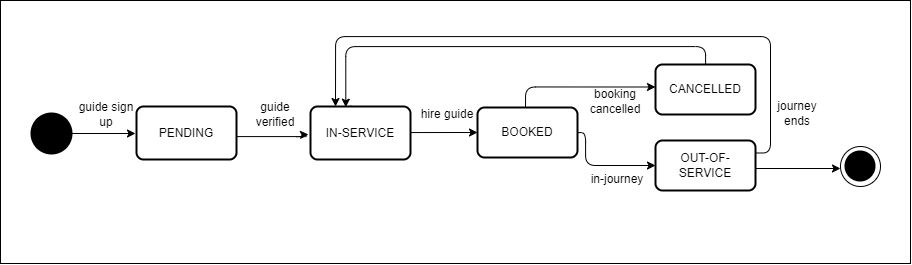

The diagram above was exported from draw.io. Its source (the exported page's mxGraphModel, read from the mxfile embedded in the PNG):
<mxGraphModel dx="2736" dy="985" grid="1" gridSize="10" guides="1" tooltips="1" connect="1" arrows="1" fold="1" page="1" pageScale="1" pageWidth="827" pageHeight="1169" math="0" shadow="0">
  <root>
    <mxCell id="FAqiRcxepVGoYEIlxr_3-0" />
    <mxCell id="FAqiRcxepVGoYEIlxr_3-1" parent="FAqiRcxepVGoYEIlxr_3-0" />
    <mxCell id="FAqiRcxepVGoYEIlxr_3-2" value="" style="strokeWidth=2;html=1;shape=mxgraph.flowchart.start_2;whiteSpace=wrap;fillColor=#000000;" parent="FAqiRcxepVGoYEIlxr_3-1" vertex="1">
      <mxGeometry x="-89" y="197" width="40" height="40" as="geometry" />
    </mxCell>
    <mxCell id="FAqiRcxepVGoYEIlxr_3-3" value="" style="group" parent="FAqiRcxepVGoYEIlxr_3-1" vertex="1" connectable="0">
      <mxGeometry x="720" y="230" width="40" height="40" as="geometry" />
    </mxCell>
    <mxCell id="FAqiRcxepVGoYEIlxr_3-4" value="" style="strokeWidth=1;html=1;shape=mxgraph.flowchart.start_2;whiteSpace=wrap;fillColor=none;" parent="FAqiRcxepVGoYEIlxr_3-3" vertex="1">
      <mxGeometry width="40" height="40" as="geometry" />
    </mxCell>
    <mxCell id="FAqiRcxepVGoYEIlxr_3-5" value="" style="strokeWidth=2;html=1;shape=mxgraph.flowchart.start_2;whiteSpace=wrap;fillColor=#000000;" parent="FAqiRcxepVGoYEIlxr_3-3" vertex="1">
      <mxGeometry x="5" y="5" width="29" height="29" as="geometry" />
    </mxCell>
    <mxCell id="FAqiRcxepVGoYEIlxr_3-7" style="edgeStyle=orthogonalEdgeStyle;rounded=1;orthogonalLoop=1;jettySize=auto;html=1;entryX=0;entryY=0.5;entryDx=0;entryDy=0;exitX=0.406;exitY=-0.015;exitDx=0;exitDy=0;exitPerimeter=0;" parent="FAqiRcxepVGoYEIlxr_3-1" source="FAqiRcxepVGoYEIlxr_3-9" target="FAqiRcxepVGoYEIlxr_3-12" edge="1">
      <mxGeometry relative="1" as="geometry">
        <Array as="points">
          <mxPoint x="231" y="200" />
          <mxPoint x="240" y="200" />
          <mxPoint x="240" y="216" />
        </Array>
      </mxGeometry>
    </mxCell>
    <mxCell id="FAqiRcxepVGoYEIlxr_3-9" value="IN-SERVICE" style="rounded=1;whiteSpace=wrap;html=1;absoluteArcSize=1;arcSize=14;strokeWidth=2;" parent="FAqiRcxepVGoYEIlxr_3-1" vertex="1">
      <mxGeometry x="190" y="190" width="100" height="53" as="geometry" />
    </mxCell>
    <mxCell id="FAqiRcxepVGoYEIlxr_3-10" style="edgeStyle=orthogonalEdgeStyle;rounded=1;orthogonalLoop=1;jettySize=auto;html=1;entryX=0;entryY=0.25;entryDx=0;entryDy=0;" parent="FAqiRcxepVGoYEIlxr_3-1" edge="1">
      <mxGeometry relative="1" as="geometry">
        <mxPoint x="405" y="194" as="sourcePoint" />
        <mxPoint x="535" y="170.5" as="targetPoint" />
        <Array as="points">
          <mxPoint x="405" y="171" />
        </Array>
      </mxGeometry>
    </mxCell>
    <mxCell id="FAqiRcxepVGoYEIlxr_3-11" style="edgeStyle=orthogonalEdgeStyle;rounded=1;orthogonalLoop=1;jettySize=auto;html=1;entryX=0;entryY=0.5;entryDx=0;entryDy=0;" parent="FAqiRcxepVGoYEIlxr_3-1" source="FAqiRcxepVGoYEIlxr_3-12" target="FAqiRcxepVGoYEIlxr_3-20" edge="1">
      <mxGeometry relative="1" as="geometry">
        <Array as="points">
          <mxPoint x="465" y="216" />
          <mxPoint x="465" y="249" />
        </Array>
      </mxGeometry>
    </mxCell>
    <mxCell id="FAqiRcxepVGoYEIlxr_3-12" value="BOOKED" style="rounded=1;whiteSpace=wrap;html=1;absoluteArcSize=1;arcSize=14;strokeWidth=2;" parent="FAqiRcxepVGoYEIlxr_3-1" vertex="1">
      <mxGeometry x="357" y="191" width="100" height="50" as="geometry" />
    </mxCell>
    <mxCell id="FAqiRcxepVGoYEIlxr_3-13" value="" style="endArrow=classic;html=1;rounded=0;" parent="FAqiRcxepVGoYEIlxr_3-1" edge="1">
      <mxGeometry width="50" height="50" relative="1" as="geometry">
        <mxPoint x="-49" y="217" as="sourcePoint" />
        <mxPoint x="15" y="217" as="targetPoint" />
      </mxGeometry>
    </mxCell>
    <mxCell id="FAqiRcxepVGoYEIlxr_3-15" value="guide verified" style="text;html=1;strokeColor=none;fillColor=none;align=center;verticalAlign=middle;whiteSpace=wrap;rounded=0;" parent="FAqiRcxepVGoYEIlxr_3-1" vertex="1">
      <mxGeometry x="125" y="183" width="60" height="30" as="geometry" />
    </mxCell>
    <mxCell id="FAqiRcxepVGoYEIlxr_3-16" value="hire guide" style="text;html=1;strokeColor=none;fillColor=none;align=center;verticalAlign=middle;whiteSpace=wrap;rounded=0;" parent="FAqiRcxepVGoYEIlxr_3-1" vertex="1">
      <mxGeometry x="297" y="183" width="60" height="30" as="geometry" />
    </mxCell>
    <mxCell id="FAqiRcxepVGoYEIlxr_3-18" value="CANCELLED" style="rounded=1;whiteSpace=wrap;html=1;absoluteArcSize=1;arcSize=14;strokeWidth=2;" parent="FAqiRcxepVGoYEIlxr_3-1" vertex="1">
      <mxGeometry x="535" y="148" width="100" height="50" as="geometry" />
    </mxCell>
    <mxCell id="FAqiRcxepVGoYEIlxr_3-19" style="edgeStyle=orthogonalEdgeStyle;rounded=1;orthogonalLoop=1;jettySize=auto;html=1;entryX=0;entryY=0.5;entryDx=0;entryDy=0;" parent="FAqiRcxepVGoYEIlxr_3-1" edge="1">
      <mxGeometry relative="1" as="geometry">
        <mxPoint x="611" y="252" as="sourcePoint" />
        <mxPoint x="720" y="252" as="targetPoint" />
      </mxGeometry>
    </mxCell>
    <mxCell id="FAqiRcxepVGoYEIlxr_3-20" value="OUT-OF-SERVICE" style="rounded=1;whiteSpace=wrap;html=1;absoluteArcSize=1;arcSize=14;strokeWidth=2;" parent="FAqiRcxepVGoYEIlxr_3-1" vertex="1">
      <mxGeometry x="535" y="224" width="100" height="50" as="geometry" />
    </mxCell>
    <mxCell id="FAqiRcxepVGoYEIlxr_3-24" style="edgeStyle=orthogonalEdgeStyle;rounded=1;orthogonalLoop=1;jettySize=auto;html=1;entryX=0.25;entryY=0;entryDx=0;entryDy=0;exitX=1;exitY=0.25;exitDx=0;exitDy=0;" parent="FAqiRcxepVGoYEIlxr_3-1" source="FAqiRcxepVGoYEIlxr_3-20" target="FAqiRcxepVGoYEIlxr_3-9" edge="1">
      <mxGeometry relative="1" as="geometry">
        <mxPoint x="640" y="167" as="sourcePoint" />
        <mxPoint x="740.3" y="138.54999999999995" as="targetPoint" />
        <Array as="points">
          <mxPoint x="650" y="236" />
          <mxPoint x="650" y="120" />
          <mxPoint x="215" y="120" />
        </Array>
      </mxGeometry>
    </mxCell>
    <mxCell id="FAqiRcxepVGoYEIlxr_3-28" value="booking cancelled" style="text;html=1;strokeColor=none;fillColor=none;align=center;verticalAlign=middle;whiteSpace=wrap;rounded=0;" parent="FAqiRcxepVGoYEIlxr_3-1" vertex="1">
      <mxGeometry x="465" y="172" width="60" height="27" as="geometry" />
    </mxCell>
    <mxCell id="W5rB5GW4jM7WxXbUnX28-0" style="edgeStyle=orthogonalEdgeStyle;orthogonalLoop=1;jettySize=auto;html=1;entryX=0;entryY=0.5;entryDx=0;entryDy=0;rounded=1;" parent="FAqiRcxepVGoYEIlxr_3-1" source="W5rB5GW4jM7WxXbUnX28-1" edge="1">
      <mxGeometry relative="1" as="geometry">
        <mxPoint x="188" y="218" as="targetPoint" />
        <Array as="points">
          <mxPoint x="54" y="220" />
          <mxPoint x="186" y="220" />
          <mxPoint x="186" y="218" />
        </Array>
      </mxGeometry>
    </mxCell>
    <mxCell id="W5rB5GW4jM7WxXbUnX28-1" value="PENDING" style="rounded=1;whiteSpace=wrap;html=1;absoluteArcSize=1;arcSize=14;strokeWidth=2;" parent="FAqiRcxepVGoYEIlxr_3-1" vertex="1">
      <mxGeometry x="16" y="190" width="100" height="53" as="geometry" />
    </mxCell>
    <mxCell id="W5rB5GW4jM7WxXbUnX28-2" value="guide sign up" style="text;html=1;strokeColor=none;fillColor=none;align=center;verticalAlign=middle;whiteSpace=wrap;rounded=0;" parent="FAqiRcxepVGoYEIlxr_3-1" vertex="1">
      <mxGeometry x="-44" y="183" width="60" height="30" as="geometry" />
    </mxCell>
    <mxCell id="Vxc2KpYudGvhShbdwBOb-0" value="in-journey" style="text;html=1;strokeColor=none;fillColor=none;align=center;verticalAlign=middle;whiteSpace=wrap;rounded=0;" parent="FAqiRcxepVGoYEIlxr_3-1" vertex="1">
      <mxGeometry x="467" y="249" width="60" height="27" as="geometry" />
    </mxCell>
    <mxCell id="Vxc2KpYudGvhShbdwBOb-1" style="edgeStyle=orthogonalEdgeStyle;rounded=1;orthogonalLoop=1;jettySize=auto;html=1;entryX=0.353;entryY=0.013;entryDx=0;entryDy=0;entryPerimeter=0;" parent="FAqiRcxepVGoYEIlxr_3-1" source="FAqiRcxepVGoYEIlxr_3-18" target="FAqiRcxepVGoYEIlxr_3-9" edge="1">
      <mxGeometry relative="1" as="geometry">
        <Array as="points">
          <mxPoint x="585" y="130" />
          <mxPoint x="225" y="130" />
        </Array>
      </mxGeometry>
    </mxCell>
    <mxCell id="Vxc2KpYudGvhShbdwBOb-4" value="journey ends" style="text;html=1;strokeColor=none;fillColor=none;align=center;verticalAlign=middle;whiteSpace=wrap;rounded=0;" parent="FAqiRcxepVGoYEIlxr_3-1" vertex="1">
      <mxGeometry x="647" y="183" width="60" height="27" as="geometry" />
    </mxCell>
    <mxCell id="93DZ8nNh28KWmf0T0ecj-0" value="" style="rounded=0;whiteSpace=wrap;html=1;fillColor=none;" vertex="1" parent="FAqiRcxepVGoYEIlxr_3-1">
      <mxGeometry x="-120" y="84" width="910" height="263" as="geometry" />
    </mxCell>
  </root>
</mxGraphModel>